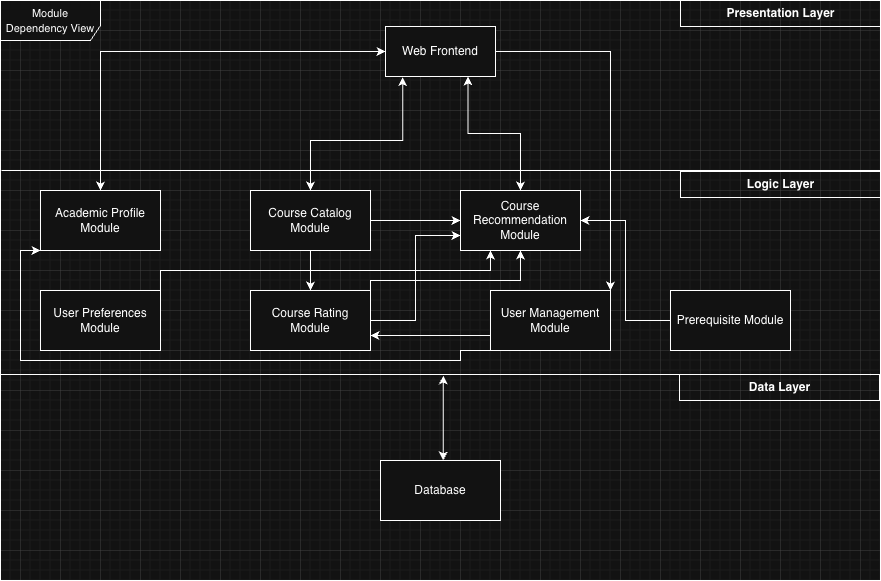

The diagram above was exported from draw.io. Its source (the exported page's mxGraphModel, read from the mxfile embedded in the PNG):
<mxGraphModel dx="1110" dy="703" grid="1" gridSize="10" guides="1" tooltips="1" connect="1" arrows="1" fold="1" page="1" pageScale="1" pageWidth="2336" pageHeight="1654" math="0" shadow="0">
  <root>
    <mxCell id="0" />
    <mxCell id="1" parent="0" />
    <mxCell id="2" parent="1" style="shape=umlFrame;whiteSpace=wrap;html=1;pointerEvents=0;width=100;height=40;align=center;shadow=0;" value="&lt;font style=&quot;font-size: 11px;&quot;&gt;Module Dependency View&lt;/font&gt;" vertex="1">
      <mxGeometry height="580" width="880" x="1160" y="50" as="geometry" />
    </mxCell>
    <mxCell id="3" parent="1" style="line;strokeWidth=1;fillColor=none;align=left;verticalAlign=middle;spacingTop=-1;spacingLeft=3;spacingRight=3;rotatable=0;labelPosition=right;points=[];portConstraint=eastwest;strokeColor=inherit;shadow=0;" value="" vertex="1">
      <mxGeometry height="8" width="879" x="1161" y="216" as="geometry" />
    </mxCell>
    <mxCell id="4" edge="1" parent="1" source="5" style="edgeStyle=orthogonalEdgeStyle;rounded=0;orthogonalLoop=1;jettySize=auto;html=1;exitX=0.156;exitY=1.011;exitDx=0;exitDy=0;entryX=0.5;entryY=0;entryDx=0;entryDy=0;startArrow=classic;startFill=1;shadow=0;exitPerimeter=0;" target="11">
      <mxGeometry relative="1" as="geometry">
        <Array as="points">
          <mxPoint x="1562" y="190" />
          <mxPoint x="1470" y="190" />
        </Array>
      </mxGeometry>
    </mxCell>
    <mxCell id="5" parent="1" style="html=1;whiteSpace=wrap;shadow=0;" value="Web Frontend" vertex="1">
      <mxGeometry height="50" width="110" x="1545" y="76" as="geometry" />
    </mxCell>
    <mxCell id="6" parent="1" style="text;align=center;fontStyle=1;verticalAlign=middle;spacingLeft=3;spacingRight=3;strokeColor=default;rotatable=0;points=[[0,0.5],[1,0.5]];portConstraint=eastwest;html=1;shadow=0;" value="Presentation Layer" vertex="1">
      <mxGeometry height="26" width="200" x="1840" y="50" as="geometry" />
    </mxCell>
    <mxCell id="7" parent="1" style="line;strokeWidth=1;fillColor=none;align=left;verticalAlign=middle;spacingTop=-1;spacingLeft=3;spacingRight=3;rotatable=0;labelPosition=right;points=[];portConstraint=eastwest;strokeColor=inherit;shadow=0;" value="" vertex="1">
      <mxGeometry height="8" width="870" x="1160" y="420" as="geometry" />
    </mxCell>
    <mxCell id="8" parent="1" style="text;align=center;fontStyle=1;verticalAlign=middle;spacingLeft=3;spacingRight=3;strokeColor=default;rotatable=0;points=[[0,0.5],[1,0.5]];portConstraint=eastwest;html=1;shadow=0;" value="Logic Layer" vertex="1">
      <mxGeometry height="26" width="200" x="1840" y="221" as="geometry" />
    </mxCell>
    <mxCell id="9" parent="1" style="text;align=center;fontStyle=1;verticalAlign=middle;spacingLeft=3;spacingRight=3;strokeColor=default;rotatable=0;points=[[0,0.5],[1,0.5]];portConstraint=eastwest;html=1;shadow=0;" value="Data Layer" vertex="1">
      <mxGeometry height="26" width="200" x="1839" y="424" as="geometry" />
    </mxCell>
    <mxCell id="10" edge="1" parent="1" source="11" style="edgeStyle=orthogonalEdgeStyle;rounded=0;orthogonalLoop=1;jettySize=auto;html=1;exitX=1;exitY=0.5;exitDx=0;exitDy=0;shadow=0;" target="27">
      <mxGeometry relative="1" as="geometry" />
    </mxCell>
    <mxCell id="11" parent="1" style="rounded=0;whiteSpace=wrap;html=1;shadow=0;" value="&lt;p class=&quot;p1&quot;&gt;Course Catalog Module&lt;/p&gt;" vertex="1">
      <mxGeometry height="60" width="120" x="1410" y="240" as="geometry" />
    </mxCell>
    <mxCell id="12" edge="1" parent="1" source="15" style="edgeStyle=orthogonalEdgeStyle;rounded=0;orthogonalLoop=1;jettySize=auto;html=1;exitX=0;exitY=1;exitDx=0;exitDy=0;entryX=0;entryY=1;entryDx=0;entryDy=0;shadow=0;" target="19">
      <mxGeometry relative="1" as="geometry">
        <Array as="points">
          <mxPoint x="1620" y="410" />
          <mxPoint x="1180" y="410" />
          <mxPoint x="1180" y="300" />
        </Array>
      </mxGeometry>
    </mxCell>
    <mxCell id="13" edge="1" parent="1" source="15" style="edgeStyle=orthogonalEdgeStyle;rounded=0;orthogonalLoop=1;jettySize=auto;html=1;exitX=1;exitY=0;exitDx=0;exitDy=0;entryX=1;entryY=0.5;entryDx=0;entryDy=0;startArrow=classic;startFill=1;endArrow=none;endFill=0;shadow=0;" target="5">
      <mxGeometry relative="1" as="geometry" />
    </mxCell>
    <mxCell id="14" edge="1" parent="1" source="15" style="edgeStyle=orthogonalEdgeStyle;rounded=0;orthogonalLoop=1;jettySize=auto;html=1;exitX=0;exitY=0.75;exitDx=0;exitDy=0;entryX=1;entryY=0.75;entryDx=0;entryDy=0;" target="23">
      <mxGeometry relative="1" as="geometry" />
    </mxCell>
    <mxCell id="15" parent="1" style="rounded=0;whiteSpace=wrap;html=1;shadow=0;" value="User Management Module" vertex="1">
      <mxGeometry height="60" width="120" x="1650" y="340" as="geometry" />
    </mxCell>
    <mxCell id="16" edge="1" parent="1" source="17" style="edgeStyle=orthogonalEdgeStyle;rounded=0;orthogonalLoop=1;jettySize=auto;html=1;entryX=1;entryY=0.5;entryDx=0;entryDy=0;shadow=0;" target="27">
      <mxGeometry relative="1" as="geometry" />
    </mxCell>
    <mxCell id="17" parent="1" style="rounded=0;whiteSpace=wrap;html=1;shadow=0;" value="Prerequisite Module" vertex="1">
      <mxGeometry height="60" width="120" x="1830" y="340" as="geometry" />
    </mxCell>
    <mxCell id="18" edge="1" parent="1" source="19" style="edgeStyle=orthogonalEdgeStyle;rounded=0;orthogonalLoop=1;jettySize=auto;html=1;exitX=0.5;exitY=0;exitDx=0;exitDy=0;entryX=0;entryY=0.5;entryDx=0;entryDy=0;startArrow=classic;startFill=1;shadow=0;" target="5">
      <mxGeometry relative="1" as="geometry" />
    </mxCell>
    <mxCell id="19" parent="1" style="rounded=0;whiteSpace=wrap;html=1;shadow=0;" value="Academic Profile Module" vertex="1">
      <mxGeometry height="60" width="120" x="1200" y="240" as="geometry" />
    </mxCell>
    <mxCell id="20" edge="1" parent="1" source="23" style="edgeStyle=orthogonalEdgeStyle;rounded=0;orthogonalLoop=1;jettySize=auto;html=1;exitX=1;exitY=0.5;exitDx=0;exitDy=0;entryX=0;entryY=0.75;entryDx=0;entryDy=0;shadow=0;" target="27">
      <mxGeometry relative="1" as="geometry" />
    </mxCell>
    <mxCell id="21" edge="1" parent="1" source="23" style="edgeStyle=orthogonalEdgeStyle;rounded=0;orthogonalLoop=1;jettySize=auto;html=1;exitX=1;exitY=0.75;exitDx=0;exitDy=0;entryX=0.5;entryY=1;entryDx=0;entryDy=0;shadow=0;" target="27">
      <mxGeometry relative="1" as="geometry">
        <Array as="points">
          <mxPoint x="1530" y="330" />
          <mxPoint x="1680" y="330" />
        </Array>
      </mxGeometry>
    </mxCell>
    <mxCell id="22" edge="1" parent="1" source="23" style="edgeStyle=orthogonalEdgeStyle;rounded=0;orthogonalLoop=1;jettySize=auto;html=1;startArrow=classic;startFill=1;endArrow=none;endFill=0;" target="11">
      <mxGeometry relative="1" as="geometry" />
    </mxCell>
    <mxCell id="23" parent="1" style="rounded=0;whiteSpace=wrap;html=1;shadow=0;" value="Course Rating Module" vertex="1">
      <mxGeometry height="60" width="120" x="1410" y="340" as="geometry" />
    </mxCell>
    <mxCell id="24" edge="1" parent="1" source="25" style="edgeStyle=orthogonalEdgeStyle;rounded=0;orthogonalLoop=1;jettySize=auto;html=1;exitX=1;exitY=0;exitDx=0;exitDy=0;entryX=0.25;entryY=1;entryDx=0;entryDy=0;shadow=0;" target="27">
      <mxGeometry relative="1" as="geometry" />
    </mxCell>
    <mxCell id="25" parent="1" style="rounded=0;whiteSpace=wrap;html=1;shadow=0;" value="User Preferences Module" vertex="1">
      <mxGeometry height="60" width="120" x="1200" y="340" as="geometry" />
    </mxCell>
    <mxCell id="26" edge="1" parent="1" source="27" style="edgeStyle=orthogonalEdgeStyle;rounded=0;orthogonalLoop=1;jettySize=auto;html=1;exitX=0.5;exitY=0;exitDx=0;exitDy=0;entryX=0.75;entryY=1;entryDx=0;entryDy=0;startArrow=classic;startFill=1;shadow=0;" target="5">
      <mxGeometry relative="1" as="geometry" />
    </mxCell>
    <mxCell id="27" parent="1" style="whiteSpace=wrap;html=1;shadow=0;" value="Course Recommendation Module" vertex="1">
      <mxGeometry height="60" width="120" x="1620" y="240" as="geometry" />
    </mxCell>
    <mxCell id="28" parent="1" style="whiteSpace=wrap;html=1;shadow=0;" value="Database" vertex="1">
      <mxGeometry height="60" width="120" x="1540" y="510" as="geometry" />
    </mxCell>
    <mxCell id="29" edge="1" parent="1" source="28" style="edgeStyle=orthogonalEdgeStyle;rounded=0;orthogonalLoop=1;jettySize=auto;html=1;entryX=0.509;entryY=0.625;entryDx=0;entryDy=0;entryPerimeter=0;startArrow=classic;startFill=1;" target="7">
      <mxGeometry relative="1" as="geometry">
        <Array as="points">
          <mxPoint x="1603" y="440" />
        </Array>
      </mxGeometry>
    </mxCell>
  </root>
</mxGraphModel>